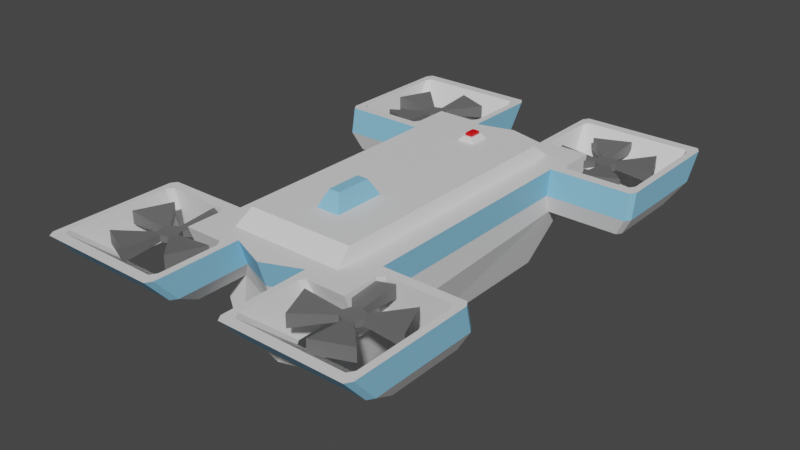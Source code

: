# Source: Drone.blend  (saved by Blender 2.80.75; exported with 4.5.12 LTS)
import bpy
from mathutils import Matrix  # noqa: F401  (used for matrix-valued properties, if any)

bpy.ops.wm.read_factory_settings(use_empty=True)
scene = bpy.context.scene
scene.name = 'Scene'

# ---- collections
col_collection = bpy.data.collections.new('Collection'); scene.collection.children.link(col_collection)

# ---- materials (node trees are filled in below, after node groups)
mat_dronebody = bpy.data.materials.new('DroneBody')
mat_dronebody.use_transparent_shadow = False
mat_droneaccent = bpy.data.materials.new('DroneAccent')
mat_droneaccent.use_transparent_shadow = False
mat_dronefans = bpy.data.materials.new('DroneFans')
mat_dronefans.use_transparent_shadow = False
mat_dronelight = bpy.data.materials.new('DroneLight')
mat_dronelight.use_transparent_shadow = False

# ---- material node trees
mat_dronebody.use_nodes = True; mat_dronebody.node_tree.nodes.clear()
_N = mat_dronebody.node_tree.nodes; _L = mat_dronebody.node_tree.links
n0 = _N.new('ShaderNodeOutputMaterial'); n0.name = 'Material Output'; n0.location = (300, 300)
n1 = _N.new('ShaderNodeBsdfPrincipled'); n1.name = 'Principled BSDF'; n1.location = (10, 300)
n1.distribution = 'GGX'
n1.subsurface_method = 'BURLEY'
n1.inputs[3].default_value = 1.45
n1.inputs[27].default_value = (0.0, 0.0, 0.0, 1.0)
n1.inputs[28].default_value = 1.0
_L.new(n1.outputs[0], n0.inputs[0])
n0.is_active_output = True
mat_droneaccent.use_nodes = True; mat_droneaccent.node_tree.nodes.clear()
_N = mat_droneaccent.node_tree.nodes; _L = mat_droneaccent.node_tree.links
n0 = _N.new('ShaderNodeOutputMaterial'); n0.name = 'Material Output'; n0.location = (300, 300)
n1 = _N.new('ShaderNodeBsdfPrincipled'); n1.name = 'Principled BSDF'; n1.location = (10, 300)
n1.distribution = 'GGX'
n1.subsurface_method = 'BURLEY'
n1.inputs[0].default_value = (0.2444, 0.5649, 0.8, 1.0)
n1.inputs[3].default_value = 1.45
n1.inputs[27].default_value = (0.0, 0.0, 0.0, 1.0)
n1.inputs[28].default_value = 1.0
_L.new(n1.outputs[0], n0.inputs[0])
n0.is_active_output = True
mat_dronefans.use_nodes = True; mat_dronefans.node_tree.nodes.clear()
_N = mat_dronefans.node_tree.nodes; _L = mat_dronefans.node_tree.links
n0 = _N.new('ShaderNodeOutputMaterial'); n0.name = 'Material Output'; n0.location = (300, 300)
n1 = _N.new('ShaderNodeBsdfPrincipled'); n1.name = 'Principled BSDF'; n1.location = (10, 300)
n1.distribution = 'GGX'
n1.subsurface_method = 'BURLEY'
n1.inputs[0].default_value = (0.1523, 0.1523, 0.1523, 1.0)
n1.inputs[3].default_value = 1.45
n1.inputs[27].default_value = (0.0, 0.0, 0.0, 1.0)
n1.inputs[28].default_value = 1.0
_L.new(n1.outputs[0], n0.inputs[0])
n0.is_active_output = True
mat_dronelight.use_nodes = True; mat_dronelight.node_tree.nodes.clear()
_N = mat_dronelight.node_tree.nodes; _L = mat_dronelight.node_tree.links
n0 = _N.new('ShaderNodeOutputMaterial'); n0.name = 'Material Output'; n0.location = (300, 300)
n1 = _N.new('ShaderNodeBsdfPrincipled'); n1.name = 'Principled BSDF'; n1.location = (10, 300)
n1.distribution = 'GGX'
n1.subsurface_method = 'BURLEY'
n1.inputs[0].default_value = (0.8, 0.0, 0.002257, 1.0)
n1.inputs[3].default_value = 1.45
n1.inputs[27].default_value = (0.0, 0.0, 0.0, 1.0)
n1.inputs[28].default_value = 1.0
_L.new(n1.outputs[0], n0.inputs[0])
n0.is_active_output = True

# ---- world
world_world = bpy.data.worlds.new('World'); scene.world = world_world
world_world.use_nodes = True; world_world.node_tree.nodes.clear()
_N = world_world.node_tree.nodes; _L = world_world.node_tree.links
n0 = _N.new('ShaderNodeOutputWorld'); n0.name = 'World Output'; n0.location = (300, 300)
n1 = _N.new('ShaderNodeBackground'); n1.name = 'Background'; n1.location = (10, 300)
n1.inputs[0].default_value = (0.05088, 0.05088, 0.05088, 1.0)
_L.new(n1.outputs[0], n0.inputs[0])
n0.is_active_output = True
world_world.color = (0.05088, 0.05088, 0.05088)
world_world.use_sun_shadow = False
world_world.sun_shadow_jitter_overblur = 0.0

# ---- meshes
me_cube_001 = bpy.data.meshes.new('Cube.001')
me_cube_001.from_pydata([(-0.3176, 0.5264, -0.25), (-0.2841, 0.6769, 0.25), (-0.3176, -0.75, -0.25), (-0.2841, -0.7546, 0.25), (2.691e-07, -0.8259, -0.25), (2.944e-07, -0.9036, 0.25), (-1.96e-07, 0.6015, -0.25), (-2.689e-07, 0.8251, 0.25), (-0.4301, -0.8016, 0.03601), (-0.4301, 0.7379, 0.03601), (-2.481e-07, 0.7615, 0.0), (2.691e-07, -0.8259, 0.0), (-0.4301, -0.8793, 0.25), (2.459e-07, -0.7546, 0.25), (-0.4301, 0.8016, 0.25), (2.181e-07, -0.6695, 0.3138), (-2.206e-07, 0.6769, 0.25), (-1.928e-07, 0.5917, 0.3138), (-0.2672, -0.6695, 0.3138), (-0.2672, 0.5917, 0.3138), (-0.3176, 0.4908, -0.25), (-1.608e-07, 0.4935, 0.25), (-1.599e-07, 0.4908, -0.25), (-0.2841, 0.4935, 0.25), (-1.785e-07, 0.5479, 0.25), (-1.402e-07, 0.4302, 0.3138), (-0.2672, 0.4302, 0.3138), (-0.3176, -0.7115, -0.25), (1.851e-07, -0.5681, 0.25), (2.318e-07, -0.7115, -0.25), (-0.2841, -0.5681, 0.25), (2.027e-07, -0.6221, 0.25), (1.646e-07, -0.5051, 0.3138), (-0.2672, -0.5051, 0.3138), (-0.2794, 0.5519, -0.25), (-0.2794, -0.75, -0.25), (-0.1327, -0.7546, 0.25), (-0.1327, 0.6769, 0.25), (-0.05992, -0.6695, 0.3138), (-0.05992, 0.5917, 0.3138), (-0.04253, 0.4302, 0.3138), (-0.2794, 0.4908, -0.25), (-0.2794, -0.7115, -0.25), (-0.05992, -0.5051, 0.3138), (-0.1848, -0.8277, 0.25), (-0.3957, -0.8277, 0.25), (-0.3957, 0.5479, 0.25), (-0.3957, 0.75, 0.25), (-0.2435, -0.75, 0.03601), (-0.3957, 0.5504, 0.03601), (-0.3957, 0.6864, 0.03601), (-0.3957, -0.75, 0.03601), (-0.3957, -0.6221, 0.25), (-0.3957, -0.61, 0.03601), (-0.1848, 0.7755, 0.25), (-0.2435, 0.7119, 0.03601), (-0.3957, -0.2972, 0.25), (8.902e-08, -0.2732, 0.25), (-0.3957, -0.267, 0.0), (-0.2841, -0.2732, 0.25), (9.682e-08, -0.2972, 0.25), (7.994e-08, -0.2453, 0.3138), (-0.2672, -0.2453, 0.3138), (-0.3176, -0.3207, -0.25), (-0.2794, -0.3207, -0.25), (-0.05992, -0.2453, 0.3138), (1.504e-07, -0.4617, 0.391), (-0.02784, -0.4617, 0.391), (9.41e-08, -0.2888, 0.391), (-0.02784, -0.2888, 0.391), (1.045e-07, -0.3207, 0.131), (-1.599e-07, 0.4908, 0.131), (-0.2794, 0.4908, 0.131), (-0.2794, -0.7115, 0.131), (2.318e-07, -0.7115, 0.131), (-0.2794, -0.3207, 0.131), (-0.4301, 0.6284, 0.25), (-0.4494, 0.5995, 0.25), (-0.4165, 0.579, 0.25), (-0.4494, 0.5932, 0.03601), (-0.4301, 0.6171, 0.03601), (-0.4165, 0.5762, 0.03601), (-0.4494, -0.6737, 0.25), (-0.4301, -0.7026, 0.25), (-0.4165, -0.6533, 0.25), (-0.4301, -0.6768, 0.03601), (-0.4494, -0.6528, 0.03601), (-0.4165, -0.6358, 0.03601), (-0.2385, -0.8793, 0.25), (-0.2192, -0.9083, 0.25), (-0.2056, -0.8589, 0.25), (-0.2192, 0.8305, 0.25), (-0.2385, 0.8016, 0.25), (-0.2056, 0.7811, 0.25), (-0.2879, 0.7379, 0.03601), (-0.2719, 0.7669, 0.03601), (-0.2607, 0.7175, 0.03601), (-0.2719, -0.8306, 0.03601), (-0.2879, -0.8016, 0.03601), (-0.2607, -0.7811, 0.03601), (-0.2192, -1.204, 0.25), (-0.2385, -1.235, 0.25), (-0.2056, -1.255, 0.25), (-0.762, -1.235, 0.25), (-0.7812, -1.204, 0.25), (-0.7948, -1.255, 0.25), (-0.762, 0.5995, 0.25), (-0.7812, 0.6284, 0.25), (-0.7948, 0.579, 0.25), (-0.7812, 1.114, 0.25), (-0.762, 1.143, 0.25), (-0.7948, 1.164, 0.25), (-0.7378, -0.9635, 0.03601), (-0.7219, -0.9884, 0.03601), (-0.7491, -1.005, 0.03601), (-0.7219, 0.9358, 0.03601), (-0.7378, 0.9112, 0.03601), (-0.7491, 0.9527, 0.03601), (-0.7378, 0.6171, 0.03601), (-0.7219, 0.5932, 0.03601), (-0.7491, 0.5762, 0.03601), (-0.2879, -0.9884, 0.03601), (-0.2719, -0.9635, 0.03601), (-0.2607, -1.005, 0.03601), (-0.7812, -0.7026, 0.25), (-0.762, -0.6737, 0.25), (-0.7948, -0.6533, 0.25), (-0.7219, -0.6528, 0.03601), (-0.7378, -0.6768, 0.03601), (-0.7491, -0.6358, 0.03601), (-0.2385, 1.143, 0.25), (-0.2192, 1.114, 0.25), (-0.2056, 1.164, 0.25), (-0.2719, 0.9112, 0.03601), (-0.2879, 0.9358, 0.03601), (-0.2607, 0.9527, 0.03601), (-0.2435, -1.006, 0.03601), (-0.2594, -1.031, 0.03601), (-0.2547, -1.014, 0.03601), (-0.2041, -1.286, 0.25), (-0.1848, -1.256, 0.25), (-0.1984, -1.266, 0.25), (-0.8156, -1.256, 0.25), (-0.7964, -1.286, 0.25), (-0.802, -1.266, 0.25), (-0.8156, 0.5768, 0.25), (-0.7964, 0.5479, 0.25), (-0.802, 0.5683, 0.25), (-0.7964, 1.195, 0.25), (-0.8156, 1.165, 0.25), (-0.802, 1.175, 0.25), (-0.7503, 0.5504, 0.03601), (-0.7663, 0.5744, 0.03601), (-0.755, 0.5673, 0.03601), (-0.7663, 0.954, 0.03601), (-0.7503, 0.9786, 0.03601), (-0.755, 0.9616, 0.03601), (-0.7503, -1.031, 0.03601), (-0.7663, -1.006, 0.03601), (-0.755, -1.014, 0.03601), (-0.7964, -0.6221, 0.25), (-0.8156, -0.6511, 0.25), (-0.802, -0.6425, 0.25), (-0.7663, -0.634, 0.03601), (-0.7503, -0.61, 0.03601), (-0.755, -0.6269, 0.03601), (-0.1848, 1.165, 0.25), (-0.2041, 1.195, 0.25), (-0.1984, 1.175, 0.25), (-0.2594, 0.9786, 0.03601), (-0.2435, 0.954, 0.03601), (-0.2547, 0.9616, 0.03601), (-2.585e-07, 0.7933, 0.125), (2.818e-07, -0.8648, 0.125), (-0.3957, 0.5251, 0.125), (-0.3957, -0.5925, 0.125), (-0.1848, 0.7437, 0.125), (-0.1848, -0.7889, 0.125), (-0.3957, -0.2821, 0.125), (-0.8156, -1.148, 0.125), (-0.7964, -1.178, 0.125), (-0.7964, 1.107, 0.125), (-0.8156, 1.077, 0.125), (-0.8156, 0.5541, 0.125), (-0.7964, 0.5251, 0.125), (-0.7964, -0.5925, 0.125), (-0.8156, -0.6214, 0.125), (-0.1848, 1.077, 0.125), (-0.2041, 1.107, 0.125), (-0.2041, -1.178, 0.125), (-0.1848, -1.148, 0.125), (-0.3957, 0.674, 0.25), (-1.981e-07, 0.6079, 0.25), (-0.2841, 0.6079, 0.25), (-2.196e-07, 0.674, 0.25), (-1.73e-07, 0.531, 0.3138), (-0.2672, 0.531, 0.3138), (-0.04253, 0.531, 0.3138), (-1.442e-07, 0.4425, 0.3383), (-0.0243, 0.4425, 0.3383), (-1.69e-07, 0.5187, 0.3383), (-0.0243, 0.5187, 0.3383), (-1.472e-07, 0.4518, 0.3383), (-0.01791, 0.4518, 0.3383), (-1.66e-07, 0.5094, 0.3383), (-0.01791, 0.5094, 0.3383), (-1.472e-07, 0.4518, 0.3511), (-0.01791, 0.4518, 0.3511), (-1.66e-07, 0.5094, 0.3511), (-0.01791, 0.5094, 0.3511), (-1.499e-07, 0.46, 0.3552), (-0.01287, 0.46, 0.3552), (-1.633e-07, 0.5012, 0.3552), (-0.01287, 0.5012, 0.3552)], [], [(110, 115, 134, 130), (41, 20, 0, 34), (37, 1, 19, 39), (176, 54, 7, 172), (34, 55, 10, 6), (20, 49, 50, 0), (35, 48, 51, 2), (36, 3, 45, 44), (193, 1, 47, 191), (37, 16, 7, 54), (28, 13, 5, 31), (197, 195, 17, 39), (192, 16, 17, 195), (36, 13, 15, 38), (30, 3, 18, 33), (193, 23, 26, 196), (57, 21, 25, 61), (65, 61, 25, 40), (192, 21, 24, 194), (59, 23, 46, 56), (63, 58, 49, 20), (64, 63, 20, 41), (178, 56, 46, 174), (81, 80, 9, 50, 49), (35, 2, 27, 42), (2, 51, 53, 27), (3, 30, 52, 45), (38, 15, 32, 43), (13, 28, 32, 15), (59, 30, 33, 62), (57, 28, 31, 60), (18, 38, 43, 33), (4, 35, 42, 29), (41, 22, 71, 72), (62, 65, 40, 26), (3, 36, 38, 18), (196, 197, 39, 19), (1, 37, 54, 47), (13, 36, 44, 5), (4, 11, 48, 35), (0, 50, 55, 34), (189, 139, 143, 180), (16, 37, 39, 17), (22, 41, 34, 6), (173, 5, 44, 177), (179, 142, 161, 186), (174, 46, 146, 184), (183, 145, 149, 182), (175, 53, 164, 185), (90, 89, 100, 102, 141, 140, 44), (8, 85, 87, 53, 51), (126, 125, 82, 84, 52, 160, 162), (176, 55, 170, 187), (181, 148, 167, 188), (105, 104, 124, 126, 162, 161, 142, 144), (102, 101, 103, 105, 144, 143, 139, 141), (12, 8, 98, 88), (92, 94, 9, 14), (77, 79, 119, 106), (99, 98, 8, 51, 48), (12, 88, 90, 44, 45), (120, 119, 79, 81, 49, 151, 153), (101, 121, 113, 103), (125, 127, 86, 82), (87, 86, 127, 129, 165, 164, 53), (131, 133, 95, 91), (96, 95, 133, 135, 171, 170, 55), (104, 112, 128, 124), (107, 118, 116, 109), (135, 134, 115, 117, 156, 155, 169, 171), (129, 128, 112, 114, 159, 158, 163, 165), (108, 107, 109, 111, 150, 149, 145, 147), (117, 116, 118, 120, 153, 152, 154, 156), (114, 113, 121, 123, 138, 137, 157, 159), (177, 44, 140, 190), (123, 122, 97, 99, 48, 136, 138), (9, 94, 96, 55, 50), (89, 97, 122, 100), (83, 85, 8, 12), (14, 76, 78, 46, 191, 47), (84, 83, 12, 45, 52), (111, 110, 130, 132, 168, 167, 148, 150), (132, 131, 91, 93, 54, 166, 168), (93, 92, 14, 47, 54), (78, 77, 106, 108, 147, 146, 46), (33, 43, 65, 62), (64, 41, 72, 75), (21, 57, 60, 24), (23, 59, 62, 26), (175, 52, 56, 178), (42, 27, 63, 64), (27, 53, 58, 63), (30, 59, 56, 52), (61, 65, 69, 68), (28, 57, 61, 32), (67, 66, 68, 69), (32, 61, 68, 66), (43, 32, 66, 67), (65, 43, 67, 69), (70, 75, 72, 71), (74, 73, 75, 70), (42, 64, 75, 73), (29, 42, 73, 74), (76, 77, 78), (79, 80, 81), (82, 83, 84), (85, 86, 87), (88, 89, 90), (91, 92, 93), (94, 95, 96), (97, 98, 99), (100, 101, 102), (103, 104, 105), (106, 107, 108), (109, 110, 111), (112, 113, 114), (115, 116, 117), (118, 119, 120), (121, 122, 123), (124, 125, 126), (127, 128, 129), (130, 131, 132), (133, 134, 135), (136, 137, 138), (139, 140, 141), (142, 143, 144), (145, 146, 147), (148, 149, 150), (151, 152, 153), (154, 155, 156), (157, 158, 159), (160, 161, 162), (163, 164, 165), (166, 167, 168), (169, 170, 171), (179, 158, 157, 180), (181, 155, 154, 182), (183, 152, 151, 184), (185, 164, 163, 186), (187, 170, 169, 188), (189, 137, 136, 190), (127, 125, 124, 128), (112, 104, 103, 113), (121, 101, 100, 122), (88, 98, 97, 89), (85, 83, 82, 86), (76, 80, 79, 77), (118, 107, 106, 119), (115, 110, 109, 116), (133, 131, 130, 134), (94, 92, 91, 95), (14, 9, 80, 76), (139, 189, 190, 140), (166, 187, 188, 167), (160, 185, 186, 161), (145, 183, 184, 146), (148, 181, 182, 149), (142, 179, 180, 143), (53, 175, 178, 58), (48, 177, 190, 136), (155, 181, 188, 169), (54, 176, 187, 166), (52, 175, 185, 160), (152, 183, 182, 154), (49, 174, 184, 151), (158, 179, 186, 163), (11, 173, 177, 48), (137, 189, 180, 157), (58, 178, 174, 49), (55, 176, 172, 10), (26, 40, 197, 196), (16, 192, 194, 7), (1, 193, 196, 19), (21, 192, 195, 25), (197, 40, 199, 201), (23, 193, 191, 46), (201, 199, 203, 205), (40, 25, 198, 199), (25, 195, 200, 198), (195, 197, 201, 200), (205, 203, 207, 209), (199, 198, 202, 203), (200, 201, 205, 204), (198, 200, 204, 202), (208, 209, 213, 212), (203, 202, 206, 207), (204, 205, 209, 208), (202, 204, 208, 206), (211, 210, 212, 213), (206, 208, 212, 210), (209, 207, 211, 213), (207, 206, 210, 211)])
me_cube_001.polygons.foreach_set('material_index', [0, 0, 0, 1, 0, 0, 0, 0, 0, 0, 0, 0, 0, 0, 0, 0, 0, 0, 0, 0, 0, 0, 1, 0, 0, 0, 0, 0, 0, 0, 0, 0, 0, 1, 0, 0, 0, 0, 0, 0, 0, 1, 0, 0, 1, 1, 1, 1, 0, 0, 0, 0, 0, 1, 0, 0, 0, 0, 0, 0, 0, 0, 0, 0, 0, 0, 0, 0, 0, 0, 0, 0, 0, 0, 1, 0, 0, 0, 0, 0, 0, 0, 0, 0, 0, 0, 1, 0, 0, 1, 0, 0, 0, 1, 0, 1, 0, 1, 1, 1, 1, 1, 1, 0, 0, 0, 0, 0, 0, 0, 0, 0, 0, 0, 0, 0, 0, 0, 0, 0, 0, 0, 0, 0, 0, 0, 0, 0, 0, 0, 0, 0, 0, 0, 0, 0, 0, 0, 0, 0, 0, 0, 0, 0, 0, 0, 0, 0, 0, 0, 0, 0, 1, 1, 1, 1, 1, 1, 0, 0, 0, 1, 1, 0, 0, 0, 0, 0, 0, 0, 0, 0, 0, 0, 0, 0, 0, 0, 0, 0, 3, 0, 0, 0, 3, 3, 3, 3, 3, 3, 3, 3])
_uv = me_cube_001.uv_layers.new(name='UVMap')
_uv.uv.foreach_set('vector', [0.6019, 0.6058, 0.733, 0.6192, 0.733, 0.7509, 0.6019, 0.7646, 0.5519, 0.02241, 0.5403, 0.02241, 0.5403, 0.0152, 0.5519, 0.01003, 0.7721, 0.9156, 0.7721, 0.8697, 0.8112, 0.8743, 0.8112, 0.9372, 0.6664, 0.3785, 0.6664, 0.3027, 0.723, 0.3027, 0.723, 0.3785, 0.637, 0.6058, 0.6485, 0.4325, 0.723, 0.4543, 0.7224, 0.6057, 0.2883, 3.618e-08, 0.2761, 0.1728, 0.2485, 0.1728, 0.281, 3.618e-08, 0.5163, 0.3027, 0.527, 0.4763, 0.4806, 0.4762, 0.5047, 0.3027, 0.2081, 0.1075, 0.1619, 0.1075, 0.1279, 0.09274, 0.1922, 0.09274, 0.1619, 0.3832, 0.1619, 0.3972, 0.1279, 0.412, 0.1279, 0.3966, 0.2081, 0.3972, 0.2485, 0.3972, 0.2485, 0.4272, 0.1922, 0.4171, 0.0, 0.0, 0.0, 0.0, 0.0, 0.0, 0.0, 0.0, 0.143, 0.5143, 0.13, 0.5143, 0.13, 0.502, 0.1483, 0.502, 0.6371, 0.01395, 0.6371, 0.0, 0.676, 0.01723, 0.676, 0.02952, 0.7721, 0.9156, 0.7721, 0.9559, 0.733, 0.9554, 0.733, 0.9372, 0.9026, 0.3507, 0.9026, 0.313, 0.9416, 0.3302, 0.9416, 0.3634, 0.9026, 0.5887, 0.9026, 0.5655, 0.9416, 0.5527, 0.9416, 0.5731, 0.6371, 0.1922, 0.6371, 0.0371, 0.676, 0.04991, 0.676, 0.1866, 0.1483, 0.6714, 0.13, 0.6714, 0.13, 0.5347, 0.143, 0.5347, 0.0, 0.0, 0.0, 0.0, 0.0, 0.0, 0.0, 0.0, 0.1619, 0.2049, 0.1619, 0.3601, 0.1279, 0.3711, 0.1279, 0.2001, 0.4531, 1.809e-08, 0.4422, 0.151, 0.2761, 0.1728, 0.2883, 3.618e-08, 0.5519, 0.1866, 0.5403, 0.1866, 0.5403, 0.02241, 0.5519, 0.02241, 0.4452, 0.2268, 0.4483, 0.3027, 0.2766, 0.3027, 0.2813, 0.2268, 0.8133, 0.4088, 0.8216, 0.4047, 0.8461, 0.4047, 0.8357, 0.4151, 0.8081, 0.4151, 0.5519, 0.2735, 0.5403, 0.2735, 0.5403, 0.2657, 0.5519, 0.2657, 0.5403, 0.0, 0.5403, 0.1728, 0.5118, 0.1728, 0.5325, 1.809e-08, 0.1619, 0.1075, 0.1619, 0.1453, 0.1279, 0.1343, 0.1279, 0.09274, 0.1483, 0.7572, 0.13, 0.7572, 0.13, 0.7239, 0.1483, 0.7239, 0.6371, 0.2896, 0.6371, 0.2519, 0.676, 0.2392, 0.676, 0.2724, 0.9026, 0.4104, 0.9026, 0.3507, 0.9416, 0.3634, 0.9416, 0.416, 0.0, 0.0, 0.0, 0.0, 0.0, 0.0, 0.0, 0.0, 0.2114, 0.7572, 0.1483, 0.7572, 0.1483, 0.7239, 0.2114, 0.7239, 0.6371, 0.2888, 0.5519, 0.2735, 0.5519, 0.2657, 0.6371, 0.2657, 0.8081, 0.2313, 0.723, 0.2312, 0.723, 0.0, 0.8081, 4.102e-05, 0.2114, 0.6714, 0.1483, 0.6714, 0.143, 0.5347, 0.2114, 0.5347, 0.7721, 0.8697, 0.7721, 0.9156, 0.733, 0.9372, 0.733, 0.8743, 0.2114, 0.5143, 0.143, 0.5143, 0.1483, 0.502, 0.2114, 0.502, 0.1619, 0.3972, 0.2081, 0.3972, 0.1922, 0.4171, 0.1279, 0.412, 0.2485, 0.1075, 0.2081, 0.1075, 0.1922, 0.09274, 0.2485, 0.07738, 0.6019, 0.3027, 0.6017, 0.4544, 0.527, 0.4763, 0.5163, 0.3027, 0.6252, 0.6058, 0.6019, 0.4326, 0.6485, 0.4325, 0.637, 0.6058, 0.3243, 0.7316, 0.2485, 0.7323, 0.2485, 0.5527, 0.3243, 0.5519, 0.7721, 0.9559, 0.7721, 0.9156, 0.8112, 0.9372, 0.8112, 0.9554, 0.6371, 0.02241, 0.5519, 0.02241, 0.5519, 0.01003, 0.6371, 0.0, 0.6018, 0.5301, 0.6019, 0.6059, 0.5451, 0.606, 0.545, 0.5303, 0.8093, 0.7124, 0.7331, 0.7342, 0.7331, 0.6118, 0.8093, 0.6058, 0.2485, 0.8084, 0.2486, 0.7324, 0.3706, 0.7324, 0.3705, 0.8084, 0.733, 0.8161, 0.7376, 0.7403, 0.8571, 0.7403, 0.8392, 0.8161, 0.1282, 0.7642, 0.1281, 0.8182, 0.02008, 0.8182, 0.00619, 0.7642, 0.1859, 0.08643, 0.1817, 0.07643, 0.1817, 0.01651, 0.1859, 0.006302, 0.188, 0.00413, 0.1922, 0.006077, 0.1922, 0.09274, 0.847, 0.05665, 0.8217, 0.05665, 0.8133, 0.05252, 0.8081, 0.04622, 0.8365, 0.04622, 0.006326, 0.128, 0.01634, 0.1239, 0.1116, 0.1239, 0.1216, 0.128, 0.1279, 0.1343, 0.005864, 0.1343, 0.004146, 0.1302, 0.9774, 0.08437, 0.9785, 0.1391, 0.9295, 0.1343, 0.91, 0.07773, 0.05395, 0.508, 0.1299, 0.5086, 0.13, 0.6882, 0.05401, 0.6877, 0.006326, 0.006302, 0.01047, 0.01651, 0.01047, 0.1181, 0.006326, 0.128, 0.004146, 0.1302, 3.632e-08, 0.1285, 0.0, 0.006077, 0.004146, 0.00413, 0.1859, 0.006302, 0.1759, 0.01043, 0.01634, 0.01043, 0.006326, 0.006302, 0.004146, 0.00413, 0.005864, 3.618e-08, 0.1863, 0.0, 0.188, 0.00413, 1.0, 0.3132, 1.0, 0.4428, 0.9567, 0.4427, 0.9416, 0.313, 0.3176, 0.9922, 0.3327, 0.8624, 0.376, 0.8623, 0.376, 0.992, 0.09522, 0.8182, 0.09521, 0.9481, 0.01222, 0.9481, 0.0, 0.8183, 0.8429, 0.005223, 0.847, 0.01349, 0.847, 0.05665, 0.8365, 0.04622, 0.8365, 9.045e-09, 0.1175, 0.0823, 0.1759, 0.0823, 0.1859, 0.08643, 0.1922, 0.09274, 0.1279, 0.09274, 0.8133, 0.3079, 0.8167, 0.3162, 0.8167, 0.3989, 0.8133, 0.4088, 0.8081, 0.4151, 0.8081, 0.3075, 0.8115, 0.3061, 0.471, 0.606, 0.6019, 0.6196, 0.6019, 0.7512, 0.471, 0.7648, 0.9643, 0.6059, 0.9522, 0.7357, 0.8692, 0.7356, 0.8691, 0.6058, 0.8133, 0.05252, 0.8168, 0.06249, 0.8168, 0.1452, 0.8133, 0.1535, 0.8115, 0.1553, 0.8081, 0.1538, 0.8081, 0.04622, 0.2545, 0.9996, 0.2826, 0.8659, 0.3118, 0.863, 0.3118, 0.9939, 0.842, 0.4561, 0.852, 0.4527, 0.8814, 0.4527, 0.8898, 0.4561, 0.8916, 0.4579, 0.89, 0.4613, 0.8409, 0.4613, 0.1361, 0.8903, 0.1808, 0.7592, 0.239, 0.7573, 0.238, 0.887, 0.7065, 0.7658, 0.7076, 0.8954, 0.6478, 0.8948, 0.6079, 0.7648, 0.8898, 0.4561, 0.8863, 0.4479, 0.8863, 0.3162, 0.8898, 0.3079, 0.8916, 0.3061, 0.895, 0.3075, 0.895, 0.4565, 0.8916, 0.4579, 0.8133, 0.1535, 0.8217, 0.15, 0.8799, 0.15, 0.8884, 0.1535, 0.8902, 0.1553, 0.8886, 0.1587, 0.813, 0.1587, 0.8115, 0.1553, 0.006326, 0.3774, 0.01047, 0.3874, 0.01047, 0.4856, 0.006326, 0.4957, 0.004146, 0.4979, 7.265e-08, 0.496, 3.632e-08, 0.3769, 0.004146, 0.3752, 0.8898, 0.3079, 0.8814, 0.3113, 0.8216, 0.3113, 0.8133, 0.3079, 0.8115, 0.3061, 0.8129, 0.3027, 0.89, 0.3027, 0.8916, 0.3061, 0.8884, 0.1535, 0.885, 0.1452, 0.885, 0.01349, 0.8884, 0.005223, 0.8902, 0.003423, 0.8936, 0.004841, 0.8936, 0.1538, 0.8902, 0.1553, 0.4692, 0.8441, 0.4705, 0.9203, 0.3842, 0.9307, 0.3967, 0.8528, 0.8884, 0.005223, 0.8799, 0.008647, 0.8529, 0.008647, 0.8429, 0.005223, 0.8365, 9.045e-09, 0.8886, 0.0, 0.8902, 0.003423, 0.8461, 0.4047, 0.8461, 0.4479, 0.842, 0.4561, 0.8409, 0.4613, 0.8357, 0.4151, 0.9684, 0.1664, 0.9684, 0.2977, 0.9416, 0.2945, 0.9087, 0.1592, 0.2473, 0.5035, 0.2473, 0.6334, 0.222, 0.6324, 0.2114, 0.502, 0.1175, 0.4224, 0.1175, 0.3874, 0.1216, 0.3774, 0.1279, 0.3711, 0.1279, 0.3966, 0.1279, 0.412, 0.1216, 0.128, 0.1175, 0.1181, 0.1175, 0.0823, 0.1279, 0.09274, 0.1279, 0.1343, 0.006326, 0.4957, 0.01634, 0.4916, 0.1759, 0.4916, 0.1859, 0.4957, 0.188, 0.4979, 0.1863, 0.502, 0.005864, 0.502, 0.004146, 0.4979, 0.1859, 0.4957, 0.1817, 0.4856, 0.1817, 0.4283, 0.1859, 0.4183, 0.1922, 0.4171, 0.1922, 0.496, 0.188, 0.4979, 0.1859, 0.4183, 0.1759, 0.4224, 0.1175, 0.4224, 0.1279, 0.412, 0.1922, 0.4171, 0.1216, 0.3774, 0.1116, 0.3815, 0.01634, 0.3815, 0.006326, 0.3774, 0.004146, 0.3752, 0.005864, 0.3711, 0.1279, 0.3711, 0.2114, 0.7239, 0.1483, 0.7239, 0.1483, 0.6714, 0.2114, 0.6714, 0.4806, 0.3817, 0.4806, 0.5459, 0.2485, 0.5459, 0.2485, 0.3817, 0.0, 0.0, 0.0, 0.0, 0.0, 0.0, 0.0, 0.0, 0.9026, 0.5655, 0.9026, 0.4104, 0.9416, 0.416, 0.9416, 0.5527, 0.5083, 0.2268, 0.5143, 0.3027, 0.4483, 0.3027, 0.4452, 0.2268, 0.5519, 0.2657, 0.5403, 0.2657, 0.5403, 0.1866, 0.5519, 0.1866, 0.5325, 1.809e-08, 0.5118, 0.1728, 0.4422, 0.151, 0.4531, 1.809e-08, 0.1619, 0.1453, 0.1619, 0.2049, 0.1279, 0.2001, 0.1279, 0.1343, 0.7307, 0.8586, 0.7124, 0.8586, 0.7219, 0.8116, 0.7304, 0.8116, 0.6371, 0.2519, 0.6371, 0.1922, 0.676, 0.1866, 0.676, 0.2392, 0.4717, 0.6013, 0.4632, 0.6013, 0.4632, 0.5663, 0.4717, 0.5663, 0.676, 0.2392, 0.676, 0.1866, 0.723, 0.1954, 0.723, 0.2304, 0.7307, 0.8116, 0.7124, 0.8116, 0.7127, 0.7646, 0.7212, 0.7646, 0.723, 0.5865, 0.723, 0.5339, 0.7703, 0.5427, 0.7703, 0.5777, 0.3781, 0.625, 0.4632, 0.625, 0.4632, 0.7892, 0.3781, 0.7892, 0.3781, 0.5459, 0.4632, 0.5459, 0.4632, 0.625, 0.3781, 0.625, 0.4806, 0.3027, 0.4806, 0.3817, 0.2485, 0.3817, 0.2485, 0.3027, 0.8081, 0.5339, 0.723, 0.5339, 0.723, 0.3027, 0.8081, 0.3027, 0.1175, 0.3874, 0.1116, 0.3815, 0.1216, 0.3774, 0.8167, 0.3989, 0.8216, 0.4047, 0.8133, 0.4088, 0.1116, 0.1239, 0.1175, 0.1181, 0.1216, 0.128, 0.8217, 0.05665, 0.8168, 0.06249, 0.8133, 0.05252, 0.1759, 0.0823, 0.1817, 0.07643, 0.1859, 0.08643, 0.1817, 0.4283, 0.1759, 0.4224, 0.1859, 0.4183, 0.8461, 0.4479, 0.852, 0.4527, 0.842, 0.4561, 0.8529, 0.008647, 0.847, 0.01349, 0.8429, 0.005223, 0.1817, 0.01651, 0.1759, 0.01043, 0.1859, 0.006302, 0.01634, 0.01043, 0.01047, 0.01651, 0.006326, 0.006302, 0.01634, 0.3815, 0.01047, 0.3874, 0.006326, 0.3774, 0.01047, 0.4856, 0.01634, 0.4916, 0.006326, 0.4957, 0.8799, 0.15, 0.885, 0.1452, 0.8884, 0.1535, 0.8863, 0.3162, 0.8814, 0.3113, 0.8898, 0.3079, 0.8216, 0.3113, 0.8167, 0.3162, 0.8133, 0.3079, 0.885, 0.01349, 0.8799, 0.008647, 0.8884, 0.005223, 0.01047, 0.1181, 0.01634, 0.1239, 0.006326, 0.128, 0.8168, 0.1452, 0.8217, 0.15, 0.8133, 0.1535, 0.1759, 0.4916, 0.1817, 0.4856, 0.1859, 0.4957, 0.8814, 0.4527, 0.8863, 0.4479, 0.8898, 0.4561, 0.8886, 0.0, 0.8936, 0.004841, 0.8902, 0.003423, 0.1863, 0.0, 0.1922, 0.006077, 0.188, 0.00413, 0.0, 0.006077, 0.005864, 3.618e-08, 0.004146, 0.00413, 3.632e-08, 0.3769, 0.005864, 0.3711, 0.004146, 0.3752, 0.005864, 0.502, 7.265e-08, 0.496, 0.004146, 0.4979, 0.8081, 0.3075, 0.8129, 0.3027, 0.8115, 0.3061, 0.89, 0.3027, 0.895, 0.3075, 0.8916, 0.3061, 0.8936, 0.1538, 0.8886, 0.1587, 0.8902, 0.1553, 0.005864, 0.1343, 3.632e-08, 0.1285, 0.004146, 0.1302, 0.813, 0.1587, 0.8081, 0.1538, 0.8115, 0.1553, 0.1922, 0.496, 0.1863, 0.502, 0.188, 0.4979, 0.895, 0.4565, 0.89, 0.4613, 0.8916, 0.4579, 0.3242, 0.5459, 0.378, 0.56, 0.3781, 0.565, 0.3243, 0.5519, 0.05395, 0.508, 0.0, 0.5212, 4.98e-05, 0.5162, 0.05401, 0.502, 0.3766, 0.8083, 0.3617, 0.8622, 0.3567, 0.8623, 0.3705, 0.8084, 0.00619, 0.7642, 0.02008, 0.8182, 0.01508, 0.8181, 0.0001549, 0.7642, 0.91, 0.07773, 0.9295, 0.1343, 0.9245, 0.1339, 0.904, 0.07725, 0.3907, 0.8534, 0.4138, 0.7959, 0.4189, 0.7954, 0.3967, 0.8528, 0.2439, 0.7572, 0.2439, 0.8869, 0.238, 0.887, 0.239, 0.7573, 0.1808, 0.7592, 0.1361, 0.8903, 0.13, 0.8906, 0.1757, 0.7594, 0.9366, 0.294, 0.9026, 0.1587, 0.9087, 0.1592, 0.9416, 0.2945, 0.9743, 0.1673, 0.9743, 0.2985, 0.9684, 0.2977, 0.9684, 0.1664, 0.8632, 0.7357, 0.863, 0.6059, 0.8691, 0.6058, 0.8692, 0.7356, 0.1013, 0.8183, 0.1012, 0.9481, 0.09521, 0.9481, 0.09522, 0.8182, 0.7076, 0.8954, 0.7065, 0.7658, 0.7124, 0.7657, 0.7124, 0.8954, 0.6428, 0.8947, 0.6019, 0.7646, 0.6079, 0.7648, 0.6478, 0.8948, 0.2826, 0.8659, 0.2545, 0.9996, 0.2485, 1.0, 0.2776, 0.8662, 0.3176, 0.8623, 0.3176, 0.9932, 0.3118, 0.9939, 0.3118, 0.863, 0.5656, 0.8953, 0.5762, 0.7653, 0.6007, 0.7648, 0.6007, 0.8947, 0.3781, 0.9313, 0.3907, 0.8534, 0.3967, 0.8528, 0.3842, 0.9307, 0.8996, 0.0004799, 0.91, 0.07773, 0.904, 0.07725, 0.8936, 0.0, 0.006035, 0.6883, 0.00619, 0.7642, 0.0001549, 0.7642, 0.0, 0.6882, 0.3767, 0.7323, 0.3766, 0.8083, 0.3705, 0.8084, 0.3706, 0.7324, 0.1299, 0.5086, 0.05395, 0.508, 0.05401, 0.502, 0.13, 0.5025, 0.7331, 0.7342, 0.8093, 0.7124, 0.8091, 0.7185, 0.733, 0.7403, 0.5118, 0.1728, 0.5083, 0.2268, 0.4452, 0.2268, 0.4422, 0.151, 0.4705, 0.7892, 0.4692, 0.8441, 0.3967, 0.8528, 0.4189, 0.7954, 0.0, 0.5212, 0.05395, 0.508, 0.05401, 0.6877, 4.976e-05, 0.6702, 0.9785, 0.008242, 0.9774, 0.08437, 0.91, 0.07773, 0.8996, 0.0004799, 0.128, 0.6883, 0.1282, 0.7642, 0.00619, 0.7642, 0.006035, 0.6883, 0.7371, 0.8697, 0.733, 0.8161, 0.8392, 0.8161, 0.8142, 0.8697, 0.2487, 0.8623, 0.2485, 0.8084, 0.3705, 0.8084, 0.3567, 0.8623, 0.863, 0.6837, 0.8093, 0.7124, 0.8093, 0.6058, 0.863, 0.6084, 0.6017, 0.4544, 0.6018, 0.5301, 0.545, 0.5303, 0.527, 0.4763, 0.3781, 0.7139, 0.3243, 0.7316, 0.3243, 0.5519, 0.3781, 0.565, 0.4422, 0.151, 0.4452, 0.2268, 0.2813, 0.2268, 0.2761, 0.1728, 0.6485, 0.4325, 0.6664, 0.3785, 0.723, 0.3785, 0.723, 0.4543, 0.2114, 0.5347, 0.143, 0.5347, 0.143, 0.5143, 0.2114, 0.5143, 0.0, 0.0, 0.0, 0.0, 0.0, 0.0, 0.0, 0.0, 0.9026, 0.6026, 0.9026, 0.5887, 0.9416, 0.5731, 0.9416, 0.5854, 0.6371, 0.0371, 0.6371, 0.01395, 0.676, 0.02952, 0.676, 0.04991, 0.4783, 0.5459, 0.4783, 0.5663, 0.4632, 0.5638, 0.4632, 0.5484, 0.1619, 0.3601, 0.1619, 0.3832, 0.1279, 0.3966, 0.1279, 0.3711, 0.4633, 0.6526, 0.4633, 0.6372, 0.4653, 0.639, 0.4653, 0.6507, 0.7359, 0.6014, 0.723, 0.6014, 0.723, 0.5865, 0.7304, 0.5865, 0.676, 0.04991, 0.676, 0.02952, 0.6909, 0.03201, 0.6909, 0.04742, 0.7359, 0.5865, 0.7489, 0.5865, 0.7434, 0.6014, 0.736, 0.6014, 0.5506, 0.2888, 0.5506, 0.3005, 0.5428, 0.3005, 0.5428, 0.2888, 0.4633, 0.6372, 0.4707, 0.6372, 0.4707, 0.639, 0.4653, 0.639, 0.4707, 0.6526, 0.4633, 0.6526, 0.4653, 0.6507, 0.4707, 0.6507, 0.6909, 0.04742, 0.6909, 0.03201, 0.6909, 0.03388, 0.6909, 0.04555, 0.5561, 0.2966, 0.5615, 0.2966, 0.56, 0.2991, 0.5561, 0.2991, 0.5561, 0.2991, 0.5506, 0.2991, 0.5506, 0.2913, 0.5561, 0.2913, 0.5561, 0.2888, 0.5615, 0.2888, 0.5615, 0.2966, 0.5561, 0.2966, 0.6909, 0.04555, 0.6909, 0.03388, 0.6986, 0.03388, 0.6986, 0.04555, 0.5654, 0.2971, 0.5615, 0.2971, 0.5615, 0.2888, 0.5654, 0.2888, 0.6986, 0.04555, 0.6986, 0.03388, 0.7011, 0.03555, 0.7011, 0.04388, 0.5428, 0.2888, 0.5428, 0.3005, 0.5403, 0.2988, 0.5403, 0.2905, 0.5561, 0.2913, 0.5506, 0.2913, 0.5507, 0.2888, 0.5546, 0.2888])
me_cube_001.materials.append(mat_dronebody)
me_cube_001.materials.append(mat_droneaccent)
me_cube_001.materials.append(mat_dronefans)
me_cube_001.materials.append(mat_dronelight)
me_cube_001.use_remesh_preserve_volume = False
me_cube_001.use_remesh_preserve_attributes = False
me_cube_001.use_mirror_vertex_groups = False
me_cube_001.update()
me_cube_000 = bpy.data.meshes.new('Cube.000')
me_cube_000.from_pydata([(-3.576e-07, -0.2414, 0.03191), (-3.576e-07, -0.2414, -0.03191), (0.1707, -0.1707, 0.03191), (0.1707, -0.1707, -0.03191), (0.2414, -1.192e-07, 0.03191), (0.2414, -1.192e-07, -0.03191), (0.1707, 0.1707, 0.03191), (0.1707, 0.1707, -0.03191), (-1.788e-07, 0.2414, 0.03191), (-1.788e-07, 0.2414, -0.03191), (-0.1707, 0.1707, 0.03191), (-0.1707, 0.1707, -0.03191), (-0.2414, 5.96e-08, 0.03191), (-0.2414, 5.96e-08, -0.03191), (-0.1707, -0.1707, 0.03191), (-0.1707, -0.1707, -0.03191), (-2.98e-07, -0.05209, 0.01471), (-2.98e-07, -0.05209, -0.01471), (0.03684, -0.03684, 0.01471), (0.03684, -0.03684, -0.01471), (0.05209, 0.0, 0.01471), (0.05209, 0.0, -0.01471), (0.03684, 0.03684, 0.01471), (0.03684, 0.03684, -0.01471), (-2.384e-07, 0.05209, 0.01471), (-2.384e-07, 0.05209, -0.01471), (-0.03684, 0.03684, 0.01471), (-0.03684, 0.03684, -0.01471), (-0.05209, 5.96e-08, 0.01471), (-0.05209, 5.96e-08, -0.01471), (-0.03684, -0.03684, 0.01471), (-0.03684, -0.03684, -0.01471), (-1.192e-07, 0.0, 0.01471), (-1.192e-07, 0.0, -0.01471), (-1.192e-07, 0.0, 0.01471), (-1.192e-07, 0.0, -0.01471), (-1.192e-07, 0.0, 0.01471), (-1.192e-07, 0.0, -0.01471), (-1.192e-07, 0.0, 0.01471), (-1.192e-07, 0.0, -0.01471), (-1.192e-07, 0.0, 0.01471), (-1.192e-07, 0.0, -0.01471), (-1.192e-07, 0.0, 0.01471), (-1.192e-07, 0.0, -0.01471), (-1.192e-07, 0.0, 0.01471), (-1.192e-07, 0.0, -0.01471), (-1.192e-07, 0.0, 0.01471), (-1.192e-07, 0.0, -0.01471)], [], [(0, 2, 3, 1), (4, 6, 7, 5), (8, 10, 11, 9), (12, 14, 15, 13), (4, 20, 22, 6), (0, 16, 18, 2), (7, 23, 21, 5), (3, 19, 17, 1), (12, 28, 30, 14), (15, 31, 29, 13), (8, 24, 26, 10), (11, 27, 25, 9), (23, 39, 37, 21), (31, 47, 45, 29), (22, 38, 40, 24), (30, 46, 32, 16), (25, 41, 39, 23), (16, 32, 34, 18), (17, 33, 47, 31), (24, 40, 42, 26), (19, 35, 33, 17), (27, 43, 41, 25), (18, 34, 36, 20), (26, 42, 44, 28), (21, 37, 35, 19), (29, 45, 43, 27), (20, 36, 38, 22), (28, 44, 46, 30), (3, 2, 18, 19), (18, 20, 21, 19), (5, 21, 20, 4), (7, 6, 22, 23), (22, 24, 25, 23), (9, 25, 24, 8), (11, 10, 26, 27), (13, 29, 28, 12), (26, 28, 29, 27), (15, 14, 30, 31), (30, 16, 17, 31), (1, 17, 16, 0)])
me_cube_000.polygons.foreach_set('material_index', [2, 2, 2, 2, 2, 2, 2, 2, 2, 2, 2, 2, 2, 2, 2, 2, 2, 2, 2, 2, 2, 2, 2, 2, 2, 2, 2, 2, 2, 2, 2, 2, 2, 2, 2, 2, 2, 2, 2, 2])
_uv = me_cube_000.uv_layers.new(name='UVMap')
_uv.uv.foreach_set('vector', [0.6408, 0.8954, 0.6408, 0.9468, 0.6797, 0.9469, 0.6797, 0.8955, 0.2114, 0.7508, 0.2461, 0.7513, 0.2461, 0.7125, 0.2114, 0.7121, 0.2467, 0.943, 0.2467, 0.8908, 0.2078, 0.8906, 0.2078, 0.9428, 0.2461, 0.6728, 0.2114, 0.6734, 0.2114, 0.7121, 0.2461, 0.7115, 0.5379, 0.7648, 0.5225, 0.8202, 0.5285, 0.8267, 0.5656, 0.7947, 0.471, 0.8225, 0.5081, 0.8326, 0.5141, 0.8227, 0.4987, 0.7763, 0.8571, 0.7702, 0.8942, 0.8021, 0.9002, 0.7957, 0.8848, 0.7403, 0.924, 0.7518, 0.9086, 0.7982, 0.9146, 0.8081, 0.9517, 0.7979, 0.4987, 0.9061, 0.5141, 0.8507, 0.5081, 0.8442, 0.471, 0.8762, 0.9517, 0.8517, 0.9146, 0.8197, 0.9086, 0.8262, 0.924, 0.8816, 0.5656, 0.8485, 0.5285, 0.8383, 0.5225, 0.8482, 0.5379, 0.8946, 0.8848, 0.8701, 0.9002, 0.8237, 0.8942, 0.8137, 0.8571, 0.8239, 0.8942, 0.8021, 0.9044, 0.8109, 0.9044, 0.8109, 0.9002, 0.7957, 0.9146, 0.8197, 0.9044, 0.8109, 0.9044, 0.8109, 0.9086, 0.8262, 0.5285, 0.8267, 0.5183, 0.8355, 0.5183, 0.8355, 0.5285, 0.8383, 0.5081, 0.8442, 0.5183, 0.8355, 0.5183, 0.8355, 0.5081, 0.8326, 0.8942, 0.8137, 0.9044, 0.8109, 0.9044, 0.8109, 0.8942, 0.8021, 0.5081, 0.8326, 0.5183, 0.8355, 0.5183, 0.8355, 0.5141, 0.8227, 0.9146, 0.8081, 0.9044, 0.8109, 0.9044, 0.8109, 0.9146, 0.8197, 0.5285, 0.8383, 0.5183, 0.8355, 0.5183, 0.8355, 0.5225, 0.8482, 0.9086, 0.7982, 0.9044, 0.8109, 0.9044, 0.8109, 0.9146, 0.8081, 0.9002, 0.8237, 0.9044, 0.8109, 0.9044, 0.8109, 0.8942, 0.8137, 0.5141, 0.8227, 0.5183, 0.8355, 0.5183, 0.8355, 0.5225, 0.8202, 0.5225, 0.8482, 0.5183, 0.8355, 0.5183, 0.8355, 0.5141, 0.8507, 0.9002, 0.7957, 0.9044, 0.8109, 0.9044, 0.8109, 0.9086, 0.7982, 0.9086, 0.8262, 0.9044, 0.8109, 0.9044, 0.8109, 0.9002, 0.8237, 0.5225, 0.8202, 0.5183, 0.8355, 0.5183, 0.8355, 0.5285, 0.8267, 0.5141, 0.8507, 0.5183, 0.8355, 0.5183, 0.8355, 0.5081, 0.8442, 0.9349, 0.9213, 0.9738, 0.9213, 0.9638, 0.8816, 0.9458, 0.8816, 0.4632, 0.6192, 0.4707, 0.6191, 0.4707, 0.6013, 0.4632, 0.6014, 0.7619, 0.2887, 0.7514, 0.2313, 0.7335, 0.2313, 0.723, 0.2887, 0.896, 0.9341, 0.9349, 0.9341, 0.924, 0.8926, 0.9061, 0.8926, 0.924, 0.8926, 0.9241, 0.8816, 0.9062, 0.8816, 0.9061, 0.8926, 0.9734, 0.9213, 0.9349, 0.9318, 0.9349, 0.9496, 0.9734, 0.9601, 0.5488, 0.9475, 0.5877, 0.9475, 0.5775, 0.9061, 0.5595, 0.9061, 0.896, 0.939, 0.8856, 0.8816, 0.8677, 0.8816, 0.8571, 0.939, 0.4717, 0.6021, 0.4792, 0.6023, 0.4792, 0.5844, 0.4717, 0.5843, 0.471, 0.9572, 0.5099, 0.9572, 0.4991, 0.9173, 0.4812, 0.9173, 0.4991, 0.9173, 0.4992, 0.9061, 0.4812, 0.9061, 0.4812, 0.9173, 0.9345, 0.9341, 0.896, 0.9445, 0.896, 0.9624, 0.9345, 0.9728])
me_cube_000.materials.append(mat_dronebody)
me_cube_000.materials.append(mat_droneaccent)
me_cube_000.materials.append(mat_dronefans)
me_cube_000.materials.append(mat_dronelight)
me_cube_000.use_remesh_preserve_volume = False
me_cube_000.use_remesh_preserve_attributes = False
me_cube_000.use_mirror_vertex_groups = False
me_cube_000.update()
me_cube_002 = bpy.data.meshes.new('Cube.002')
me_cube_002.from_pydata([(1.192e-07, -0.2414, 0.03191), (1.192e-07, -0.2414, -0.03191), (0.1707, -0.1707, 0.03191), (0.1707, -0.1707, -0.03191), (0.2414, 5.96e-08, 0.03191), (0.2414, 5.96e-08, -0.03191), (0.1707, 0.1707, 0.03191), (0.1707, 0.1707, -0.03191), (2.384e-07, 0.2414, 0.03191), (2.384e-07, 0.2414, -0.03191), (-0.1707, 0.1707, 0.03191), (-0.1707, 0.1707, -0.03191), (-0.2414, 2.384e-07, 0.03191), (-0.2414, 2.384e-07, -0.03191), (-0.1707, -0.1707, 0.03191), (-0.1707, -0.1707, -0.03191), (1.788e-07, -0.05209, 0.01471), (1.788e-07, -0.05209, -0.01471), (0.03684, -0.03684, 0.01471), (0.03684, -0.03684, -0.01471), (0.05209, 1.788e-07, 0.01471), (0.05209, 1.788e-07, -0.01471), (0.03684, 0.03684, 0.01471), (0.03684, 0.03684, -0.01471), (1.788e-07, 0.05209, 0.01471), (1.788e-07, 0.05209, -0.01471), (-0.03684, 0.03684, 0.01471), (-0.03684, 0.03684, -0.01471), (-0.05209, 2.384e-07, 0.01471), (-0.05209, 2.384e-07, -0.01471), (-0.03684, -0.03684, 0.01471), (-0.03684, -0.03684, -0.01471), (2.98e-07, 1.788e-07, 0.01471), (2.98e-07, 1.788e-07, -0.01471), (2.98e-07, 1.788e-07, 0.01471), (2.98e-07, 1.788e-07, -0.01471), (2.98e-07, 1.788e-07, 0.01471), (2.98e-07, 1.788e-07, -0.01471), (2.98e-07, 1.788e-07, 0.01471), (2.98e-07, 1.788e-07, -0.01471), (2.98e-07, 1.788e-07, 0.01471), (2.98e-07, 1.788e-07, -0.01471), (2.98e-07, 1.788e-07, 0.01471), (2.98e-07, 1.788e-07, -0.01471), (2.98e-07, 1.788e-07, 0.01471), (2.98e-07, 1.788e-07, -0.01471), (2.98e-07, 1.788e-07, 0.01471), (2.98e-07, 1.788e-07, -0.01471)], [], [(0, 2, 3, 1), (4, 6, 7, 5), (8, 10, 11, 9), (12, 14, 15, 13), (4, 20, 22, 6), (0, 16, 18, 2), (7, 23, 21, 5), (3, 19, 17, 1), (12, 28, 30, 14), (15, 31, 29, 13), (8, 24, 26, 10), (11, 27, 25, 9), (23, 39, 37, 21), (31, 47, 45, 29), (22, 38, 40, 24), (30, 46, 32, 16), (25, 41, 39, 23), (16, 32, 34, 18), (17, 33, 47, 31), (24, 40, 42, 26), (19, 35, 33, 17), (27, 43, 41, 25), (18, 34, 36, 20), (26, 42, 44, 28), (21, 37, 35, 19), (29, 45, 43, 27), (20, 36, 38, 22), (28, 44, 46, 30), (3, 2, 18, 19), (18, 20, 21, 19), (5, 21, 20, 4), (7, 6, 22, 23), (22, 24, 25, 23), (9, 25, 24, 8), (11, 10, 26, 27), (13, 29, 28, 12), (26, 28, 29, 27), (15, 14, 30, 31), (30, 16, 17, 31), (1, 17, 16, 0)])
me_cube_002.polygons.foreach_set('material_index', [2, 2, 2, 2, 2, 2, 2, 2, 2, 2, 2, 2, 2, 2, 2, 2, 2, 2, 2, 2, 2, 2, 2, 2, 2, 2, 2, 2, 2, 2, 2, 2, 2, 2, 2, 2, 2, 2, 2, 2])
_uv = me_cube_002.uv_layers.new(name='UVMap')
_uv.uv.foreach_set('vector', [0.6019, 0.8954, 0.6019, 0.9468, 0.6408, 0.9469, 0.6408, 0.8955, 0.7703, 0.5727, 0.805, 0.5731, 0.805, 0.5343, 0.7703, 0.5339, 0.1689, 0.8906, 0.1689, 0.9428, 0.2078, 0.943, 0.2078, 0.8908, 0.2114, 0.6728, 0.2461, 0.6721, 0.2461, 0.6334, 0.2114, 0.634, 0.8357, 0.4613, 0.8511, 0.5167, 0.8596, 0.5192, 0.8749, 0.4728, 0.8081, 0.545, 0.8451, 0.5348, 0.8451, 0.5232, 0.8081, 0.4912, 0.8358, 0.1702, 0.8511, 0.2165, 0.8596, 0.2141, 0.875, 0.1587, 0.9026, 0.1886, 0.8656, 0.2205, 0.8656, 0.2321, 0.9026, 0.2423, 0.8749, 0.6026, 0.8596, 0.5472, 0.8511, 0.5447, 0.8357, 0.5911, 0.875, 0.2884, 0.8596, 0.2421, 0.8511, 0.2446, 0.8358, 0.2999, 0.9026, 0.519, 0.8655, 0.5292, 0.8655, 0.5408, 0.9026, 0.5727, 0.8081, 0.2701, 0.8452, 0.2381, 0.8452, 0.2265, 0.8081, 0.2163, 0.8511, 0.2165, 0.8554, 0.2293, 0.8554, 0.2293, 0.8596, 0.2141, 0.8596, 0.2421, 0.8554, 0.2293, 0.8554, 0.2293, 0.8511, 0.2446, 0.8596, 0.5192, 0.8553, 0.532, 0.8553, 0.532, 0.8655, 0.5292, 0.8511, 0.5447, 0.8553, 0.532, 0.8553, 0.532, 0.8451, 0.5348, 0.8452, 0.2265, 0.8554, 0.2293, 0.8554, 0.2293, 0.8511, 0.2165, 0.8451, 0.5348, 0.8553, 0.532, 0.8553, 0.532, 0.8451, 0.5232, 0.8656, 0.2321, 0.8554, 0.2293, 0.8554, 0.2293, 0.8596, 0.2421, 0.8655, 0.5292, 0.8553, 0.532, 0.8553, 0.532, 0.8655, 0.5408, 0.8656, 0.2205, 0.8554, 0.2293, 0.8554, 0.2293, 0.8656, 0.2321, 0.8452, 0.2381, 0.8554, 0.2293, 0.8554, 0.2293, 0.8452, 0.2265, 0.8451, 0.5232, 0.8553, 0.532, 0.8553, 0.532, 0.8511, 0.5167, 0.8655, 0.5408, 0.8553, 0.532, 0.8553, 0.532, 0.8596, 0.5472, 0.8596, 0.2141, 0.8554, 0.2293, 0.8554, 0.2293, 0.8656, 0.2205, 0.8511, 0.2446, 0.8554, 0.2293, 0.8554, 0.2293, 0.8452, 0.2381, 0.8511, 0.5167, 0.8553, 0.532, 0.8553, 0.532, 0.8596, 0.5192, 0.8596, 0.5472, 0.8553, 0.532, 0.8553, 0.532, 0.8511, 0.5447, 0.8112, 0.9669, 0.8501, 0.9669, 0.84, 0.9271, 0.8221, 0.9271, 0.4632, 0.6372, 0.4707, 0.6371, 0.4707, 0.6192, 0.4632, 0.6193, 0.8008, 0.2887, 0.7903, 0.2313, 0.7724, 0.2313, 0.7619, 0.2887, 0.13, 0.9431, 0.1689, 0.9431, 0.158, 0.9017, 0.1401, 0.9017, 0.158, 0.9017, 0.1581, 0.8906, 0.1401, 0.8906, 0.1401, 0.9017, 0.3781, 0.9701, 0.4166, 0.9596, 0.4166, 0.9418, 0.3781, 0.9313, 0.5099, 0.9475, 0.5488, 0.9475, 0.5386, 0.9061, 0.5207, 0.9061, 0.8501, 0.9271, 0.8396, 0.8697, 0.8217, 0.8697, 0.8112, 0.9271, 0.4717, 0.5842, 0.4792, 0.5843, 0.4792, 0.5665, 0.4717, 0.5663, 0.6797, 0.9465, 0.7186, 0.9465, 0.7078, 0.9067, 0.6899, 0.9067, 0.7078, 0.9067, 0.7078, 0.8954, 0.6899, 0.8954, 0.6899, 0.9067, 0.455, 0.9313, 0.4166, 0.9418, 0.4166, 0.9596, 0.455, 0.9701])
me_cube_002.materials.append(mat_dronebody)
me_cube_002.materials.append(mat_droneaccent)
me_cube_002.materials.append(mat_dronefans)
me_cube_002.materials.append(mat_dronelight)
me_cube_002.use_remesh_preserve_volume = False
me_cube_002.use_remesh_preserve_attributes = False
me_cube_002.use_mirror_vertex_groups = False
me_cube_002.update()
me_cube_003 = bpy.data.meshes.new('Cube.003')
me_cube_003.from_pydata([(3.576e-07, -0.2414, 0.03191), (3.576e-07, -0.2414, -0.03191), (-0.1707, -0.1707, 0.03191), (-0.1707, -0.1707, -0.03191), (-0.2414, -1.192e-07, 0.03191), (-0.2414, -1.192e-07, -0.03191), (-0.1707, 0.1707, 0.03191), (-0.1707, 0.1707, -0.03191), (1.788e-07, 0.2414, 0.03191), (1.788e-07, 0.2414, -0.03191), (0.1707, 0.1707, 0.03191), (0.1707, 0.1707, -0.03191), (0.2414, 5.96e-08, 0.03191), (0.2414, 5.96e-08, -0.03191), (0.1707, -0.1707, 0.03191), (0.1707, -0.1707, -0.03191), (2.98e-07, -0.05209, 0.01471), (2.98e-07, -0.05209, -0.01471), (-0.03684, -0.03684, 0.01471), (-0.03684, -0.03684, -0.01471), (-0.05209, 0.0, 0.01471), (-0.05209, 0.0, -0.01471), (-0.03684, 0.03684, 0.01471), (-0.03684, 0.03684, -0.01471), (2.384e-07, 0.05209, 0.01471), (2.384e-07, 0.05209, -0.01471), (0.03684, 0.03684, 0.01471), (0.03684, 0.03684, -0.01471), (0.05209, 5.96e-08, 0.01471), (0.05209, 5.96e-08, -0.01471), (0.03684, -0.03684, 0.01471), (0.03684, -0.03684, -0.01471), (1.192e-07, 0.0, 0.01471), (1.192e-07, 0.0, -0.01471), (1.192e-07, 0.0, 0.01471), (1.192e-07, 0.0, -0.01471), (1.192e-07, 0.0, 0.01471), (1.192e-07, 0.0, -0.01471), (1.192e-07, 0.0, 0.01471), (1.192e-07, 0.0, -0.01471), (1.192e-07, 0.0, 0.01471), (1.192e-07, 0.0, -0.01471), (1.192e-07, 0.0, 0.01471), (1.192e-07, 0.0, -0.01471), (1.192e-07, 0.0, 0.01471), (1.192e-07, 0.0, -0.01471), (1.192e-07, 0.0, 0.01471), (1.192e-07, 0.0, -0.01471)], [], [(0, 1, 3, 2), (4, 5, 7, 6), (8, 9, 11, 10), (12, 13, 15, 14), (4, 6, 22, 20), (0, 2, 18, 16), (7, 5, 21, 23), (3, 1, 17, 19), (12, 14, 30, 28), (15, 13, 29, 31), (8, 10, 26, 24), (11, 9, 25, 27), (23, 21, 37, 39), (31, 29, 45, 47), (22, 24, 40, 38), (30, 16, 32, 46), (25, 23, 39, 41), (16, 18, 34, 32), (17, 31, 47, 33), (24, 26, 42, 40), (19, 17, 33, 35), (27, 25, 41, 43), (18, 20, 36, 34), (26, 28, 44, 42), (21, 19, 35, 37), (29, 27, 43, 45), (20, 22, 38, 36), (28, 30, 46, 44), (3, 19, 18, 2), (18, 19, 21, 20), (5, 4, 20, 21), (7, 23, 22, 6), (22, 23, 25, 24), (9, 8, 24, 25), (11, 27, 26, 10), (13, 12, 28, 29), (26, 27, 29, 28), (15, 31, 30, 14), (30, 31, 17, 16), (1, 0, 16, 17)])
me_cube_003.polygons.foreach_set('material_index', [2, 2, 2, 2, 2, 2, 2, 2, 2, 2, 2, 2, 2, 2, 2, 2, 2, 2, 2, 2, 2, 2, 2, 2, 2, 2, 2, 2, 2, 2, 2, 2, 2, 2, 2, 2, 2, 2, 2, 2])
_uv = me_cube_003.uv_layers.new(name='UVMap')
_uv.uv.foreach_set('vector', [0.6408, 0.8954, 0.6797, 0.8955, 0.6797, 0.9469, 0.6408, 0.9468, 0.2114, 0.7508, 0.2114, 0.7121, 0.2461, 0.7125, 0.2461, 0.7513, 0.2467, 0.943, 0.2078, 0.9428, 0.2078, 0.8906, 0.2467, 0.8908, 0.2461, 0.6728, 0.2461, 0.7115, 0.2114, 0.7121, 0.2114, 0.6734, 0.5379, 0.7648, 0.5656, 0.7947, 0.5285, 0.8267, 0.5225, 0.8202, 0.471, 0.8225, 0.4987, 0.7763, 0.5141, 0.8227, 0.5081, 0.8326, 0.8571, 0.7702, 0.8848, 0.7403, 0.9002, 0.7957, 0.8942, 0.8021, 0.924, 0.7518, 0.9517, 0.7979, 0.9146, 0.8081, 0.9086, 0.7982, 0.4987, 0.9061, 0.471, 0.8762, 0.5081, 0.8442, 0.5141, 0.8507, 0.9517, 0.8517, 0.924, 0.8816, 0.9086, 0.8262, 0.9146, 0.8197, 0.5656, 0.8485, 0.5379, 0.8946, 0.5225, 0.8482, 0.5285, 0.8383, 0.8848, 0.8701, 0.8571, 0.8239, 0.8942, 0.8137, 0.9002, 0.8237, 0.8942, 0.8021, 0.9002, 0.7957, 0.9044, 0.8109, 0.9044, 0.8109, 0.9146, 0.8197, 0.9086, 0.8262, 0.9044, 0.8109, 0.9044, 0.8109, 0.5285, 0.8267, 0.5285, 0.8383, 0.5183, 0.8355, 0.5183, 0.8355, 0.5081, 0.8442, 0.5081, 0.8326, 0.5183, 0.8355, 0.5183, 0.8355, 0.8942, 0.8137, 0.8942, 0.8021, 0.9044, 0.8109, 0.9044, 0.8109, 0.5081, 0.8326, 0.5141, 0.8227, 0.5183, 0.8355, 0.5183, 0.8355, 0.9146, 0.8081, 0.9146, 0.8197, 0.9044, 0.8109, 0.9044, 0.8109, 0.5285, 0.8383, 0.5225, 0.8482, 0.5183, 0.8355, 0.5183, 0.8355, 0.9086, 0.7982, 0.9146, 0.8081, 0.9044, 0.8109, 0.9044, 0.8109, 0.9002, 0.8237, 0.8942, 0.8137, 0.9044, 0.8109, 0.9044, 0.8109, 0.5141, 0.8227, 0.5225, 0.8202, 0.5183, 0.8355, 0.5183, 0.8355, 0.5225, 0.8482, 0.5141, 0.8507, 0.5183, 0.8355, 0.5183, 0.8355, 0.9002, 0.7957, 0.9086, 0.7982, 0.9044, 0.8109, 0.9044, 0.8109, 0.9086, 0.8262, 0.9002, 0.8237, 0.9044, 0.8109, 0.9044, 0.8109, 0.5225, 0.8202, 0.5285, 0.8267, 0.5183, 0.8355, 0.5183, 0.8355, 0.5141, 0.8507, 0.5081, 0.8442, 0.5183, 0.8355, 0.5183, 0.8355, 0.9349, 0.9213, 0.9458, 0.8816, 0.9638, 0.8816, 0.9738, 0.9213, 0.4632, 0.6192, 0.4632, 0.6014, 0.4707, 0.6013, 0.4707, 0.6191, 0.7619, 0.2887, 0.723, 0.2887, 0.7335, 0.2313, 0.7514, 0.2313, 0.896, 0.9341, 0.9061, 0.8926, 0.924, 0.8926, 0.9349, 0.9341, 0.924, 0.8926, 0.9061, 0.8926, 0.9062, 0.8816, 0.9241, 0.8816, 0.9734, 0.9213, 0.9734, 0.9601, 0.9349, 0.9496, 0.9349, 0.9318, 0.5488, 0.9475, 0.5595, 0.9061, 0.5775, 0.9061, 0.5877, 0.9475, 0.896, 0.939, 0.8571, 0.939, 0.8677, 0.8816, 0.8856, 0.8816, 0.4717, 0.6021, 0.4717, 0.5843, 0.4792, 0.5844, 0.4792, 0.6023, 0.471, 0.9572, 0.4812, 0.9173, 0.4991, 0.9173, 0.5099, 0.9572, 0.4991, 0.9173, 0.4812, 0.9173, 0.4812, 0.9061, 0.4992, 0.9061, 0.9345, 0.9341, 0.9345, 0.9728, 0.896, 0.9624, 0.896, 0.9445])
me_cube_003.materials.append(mat_dronebody)
me_cube_003.materials.append(mat_droneaccent)
me_cube_003.materials.append(mat_dronefans)
me_cube_003.materials.append(mat_dronelight)
me_cube_003.use_remesh_preserve_volume = False
me_cube_003.use_remesh_preserve_attributes = False
me_cube_003.use_mirror_vertex_groups = False
me_cube_003.update()
me_cube_004 = bpy.data.meshes.new('Cube.004')
me_cube_004.from_pydata([(-1.192e-07, -0.2414, 0.03191), (-1.192e-07, -0.2414, -0.03191), (-0.1707, -0.1707, 0.03191), (-0.1707, -0.1707, -0.03191), (-0.2414, 5.96e-08, 0.03191), (-0.2414, 5.96e-08, -0.03191), (-0.1707, 0.1707, 0.03191), (-0.1707, 0.1707, -0.03191), (-2.384e-07, 0.2414, 0.03191), (-2.384e-07, 0.2414, -0.03191), (0.1707, 0.1707, 0.03191), (0.1707, 0.1707, -0.03191), (0.2414, 2.384e-07, 0.03191), (0.2414, 2.384e-07, -0.03191), (0.1707, -0.1707, 0.03191), (0.1707, -0.1707, -0.03191), (-1.788e-07, -0.05209, 0.01471), (-1.788e-07, -0.05209, -0.01471), (-0.03684, -0.03684, 0.01471), (-0.03684, -0.03684, -0.01471), (-0.05209, 1.788e-07, 0.01471), (-0.05209, 1.788e-07, -0.01471), (-0.03684, 0.03684, 0.01471), (-0.03684, 0.03684, -0.01471), (-1.788e-07, 0.05209, 0.01471), (-1.788e-07, 0.05209, -0.01471), (0.03684, 0.03684, 0.01471), (0.03684, 0.03684, -0.01471), (0.05209, 2.384e-07, 0.01471), (0.05209, 2.384e-07, -0.01471), (0.03684, -0.03684, 0.01471), (0.03684, -0.03684, -0.01471), (-2.98e-07, 1.788e-07, 0.01471), (-2.98e-07, 1.788e-07, -0.01471), (-2.98e-07, 1.788e-07, 0.01471), (-2.98e-07, 1.788e-07, -0.01471), (-2.98e-07, 1.788e-07, 0.01471), (-2.98e-07, 1.788e-07, -0.01471), (-2.98e-07, 1.788e-07, 0.01471), (-2.98e-07, 1.788e-07, -0.01471), (-2.98e-07, 1.788e-07, 0.01471), (-2.98e-07, 1.788e-07, -0.01471), (-2.98e-07, 1.788e-07, 0.01471), (-2.98e-07, 1.788e-07, -0.01471), (-2.98e-07, 1.788e-07, 0.01471), (-2.98e-07, 1.788e-07, -0.01471), (-2.98e-07, 1.788e-07, 0.01471), (-2.98e-07, 1.788e-07, -0.01471)], [], [(0, 1, 3, 2), (4, 5, 7, 6), (8, 9, 11, 10), (12, 13, 15, 14), (4, 6, 22, 20), (0, 2, 18, 16), (7, 5, 21, 23), (3, 1, 17, 19), (12, 14, 30, 28), (15, 13, 29, 31), (8, 10, 26, 24), (11, 9, 25, 27), (23, 21, 37, 39), (31, 29, 45, 47), (22, 24, 40, 38), (30, 16, 32, 46), (25, 23, 39, 41), (16, 18, 34, 32), (17, 31, 47, 33), (24, 26, 42, 40), (19, 17, 33, 35), (27, 25, 41, 43), (18, 20, 36, 34), (26, 28, 44, 42), (21, 19, 35, 37), (29, 27, 43, 45), (20, 22, 38, 36), (28, 30, 46, 44), (3, 19, 18, 2), (18, 19, 21, 20), (5, 4, 20, 21), (7, 23, 22, 6), (22, 23, 25, 24), (9, 8, 24, 25), (11, 27, 26, 10), (13, 12, 28, 29), (26, 27, 29, 28), (15, 31, 30, 14), (30, 31, 17, 16), (1, 0, 16, 17)])
me_cube_004.polygons.foreach_set('material_index', [2, 2, 2, 2, 2, 2, 2, 2, 2, 2, 2, 2, 2, 2, 2, 2, 2, 2, 2, 2, 2, 2, 2, 2, 2, 2, 2, 2, 2, 2, 2, 2, 2, 2, 2, 2, 2, 2, 2, 2])
_uv = me_cube_004.uv_layers.new(name='UVMap')
_uv.uv.foreach_set('vector', [0.6019, 0.8954, 0.6408, 0.8955, 0.6408, 0.9469, 0.6019, 0.9468, 0.7703, 0.5727, 0.7703, 0.5339, 0.805, 0.5343, 0.805, 0.5731, 0.1689, 0.8906, 0.2078, 0.8908, 0.2078, 0.943, 0.1689, 0.9428, 0.2114, 0.6728, 0.2114, 0.634, 0.2461, 0.6334, 0.2461, 0.6721, 0.8357, 0.4613, 0.8749, 0.4728, 0.8596, 0.5192, 0.8511, 0.5167, 0.8081, 0.545, 0.8081, 0.4912, 0.8451, 0.5232, 0.8451, 0.5348, 0.8358, 0.1702, 0.875, 0.1587, 0.8596, 0.2141, 0.8511, 0.2165, 0.9026, 0.1886, 0.9026, 0.2423, 0.8656, 0.2321, 0.8656, 0.2205, 0.8749, 0.6026, 0.8357, 0.5911, 0.8511, 0.5447, 0.8596, 0.5472, 0.875, 0.2884, 0.8358, 0.2999, 0.8511, 0.2446, 0.8596, 0.2421, 0.9026, 0.519, 0.9026, 0.5727, 0.8655, 0.5408, 0.8655, 0.5292, 0.8081, 0.2701, 0.8081, 0.2163, 0.8452, 0.2265, 0.8452, 0.2381, 0.8511, 0.2165, 0.8596, 0.2141, 0.8554, 0.2293, 0.8554, 0.2293, 0.8596, 0.2421, 0.8511, 0.2446, 0.8554, 0.2293, 0.8554, 0.2293, 0.8596, 0.5192, 0.8655, 0.5292, 0.8553, 0.532, 0.8553, 0.532, 0.8511, 0.5447, 0.8451, 0.5348, 0.8553, 0.532, 0.8553, 0.532, 0.8452, 0.2265, 0.8511, 0.2165, 0.8554, 0.2293, 0.8554, 0.2293, 0.8451, 0.5348, 0.8451, 0.5232, 0.8553, 0.532, 0.8553, 0.532, 0.8656, 0.2321, 0.8596, 0.2421, 0.8554, 0.2293, 0.8554, 0.2293, 0.8655, 0.5292, 0.8655, 0.5408, 0.8553, 0.532, 0.8553, 0.532, 0.8656, 0.2205, 0.8656, 0.2321, 0.8554, 0.2293, 0.8554, 0.2293, 0.8452, 0.2381, 0.8452, 0.2265, 0.8554, 0.2293, 0.8554, 0.2293, 0.8451, 0.5232, 0.8511, 0.5167, 0.8553, 0.532, 0.8553, 0.532, 0.8655, 0.5408, 0.8596, 0.5472, 0.8553, 0.532, 0.8553, 0.532, 0.8596, 0.2141, 0.8656, 0.2205, 0.8554, 0.2293, 0.8554, 0.2293, 0.8511, 0.2446, 0.8452, 0.2381, 0.8554, 0.2293, 0.8554, 0.2293, 0.8511, 0.5167, 0.8596, 0.5192, 0.8553, 0.532, 0.8553, 0.532, 0.8596, 0.5472, 0.8511, 0.5447, 0.8553, 0.532, 0.8553, 0.532, 0.8112, 0.9669, 0.8221, 0.9271, 0.84, 0.9271, 0.8501, 0.9669, 0.4632, 0.6372, 0.4632, 0.6193, 0.4707, 0.6192, 0.4707, 0.6371, 0.8008, 0.2887, 0.7619, 0.2887, 0.7724, 0.2313, 0.7903, 0.2313, 0.13, 0.9431, 0.1401, 0.9017, 0.158, 0.9017, 0.1689, 0.9431, 0.158, 0.9017, 0.1401, 0.9017, 0.1401, 0.8906, 0.1581, 0.8906, 0.3781, 0.9701, 0.3781, 0.9313, 0.4166, 0.9418, 0.4166, 0.9596, 0.5099, 0.9475, 0.5207, 0.9061, 0.5386, 0.9061, 0.5488, 0.9475, 0.8501, 0.9271, 0.8112, 0.9271, 0.8217, 0.8697, 0.8396, 0.8697, 0.4717, 0.5842, 0.4717, 0.5663, 0.4792, 0.5665, 0.4792, 0.5843, 0.6797, 0.9465, 0.6899, 0.9067, 0.7078, 0.9067, 0.7186, 0.9465, 0.7078, 0.9067, 0.6899, 0.9067, 0.6899, 0.8954, 0.7078, 0.8954, 0.455, 0.9313, 0.455, 0.9701, 0.4166, 0.9596, 0.4166, 0.9418])
me_cube_004.materials.append(mat_dronebody)
me_cube_004.materials.append(mat_droneaccent)
me_cube_004.materials.append(mat_dronefans)
me_cube_004.materials.append(mat_dronelight)
me_cube_004.use_remesh_preserve_volume = False
me_cube_004.use_remesh_preserve_attributes = False
me_cube_004.use_mirror_vertex_groups = False
me_cube_004.update()

# ---- objects
ob_dronebody = bpy.data.objects.new('DroneBody', me_cube_001)
ob_fan_004 = bpy.data.objects.new('Fan.004', me_cube_000)
ob_fan_001 = bpy.data.objects.new('Fan.001', me_cube_002)
ob_fan_002 = bpy.data.objects.new('Fan.002', me_cube_003)
ob_fan_003 = bpy.data.objects.new('Fan.003', me_cube_004)

# ---- transforms, parenting, visibility, modifiers, constraints
ob_dronebody.location = (0.0, 0.0, 0.0)
ob_dronebody.lineart.crease_threshold = 0.0
_m = ob_dronebody.modifiers.new('Mirror', 'MIRROR')
ob_fan_004.location = (0.5051, 0.8513, 0.2043)
ob_fan_004.lineart.crease_threshold = 0.0
ob_fan_001.location = (0.5051, -0.9144, 0.2043)
ob_fan_001.lineart.crease_threshold = 0.0
ob_fan_002.location = (-0.5051, 0.8513, 0.2043)
ob_fan_002.lineart.crease_threshold = 0.0
ob_fan_003.location = (-0.5051, -0.9144, 0.2043)
ob_fan_003.lineart.crease_threshold = 0.0

# ---- collection membership
col_collection.objects.link(ob_dronebody)
col_collection.objects.link(ob_fan_004)
col_collection.objects.link(ob_fan_001)
col_collection.objects.link(ob_fan_002)
col_collection.objects.link(ob_fan_003)

# ---- scene / render settings (as saved in the file)
scene.frame_start = 1; scene.frame_end = 250; scene.frame_set(0)
scene.render.engine = 'BLENDER_EEVEE_NEXT'
scene.cycles.use_denoising = False
scene.cycles.samples = 128
scene.cycles.sampling_pattern = 'TABULATED_SOBOL'
scene.cycles.use_adaptive_sampling = False
scene.cycles.use_light_tree = False
scene.view_settings.view_transform = 'Filmic'
bpy.context.view_layer.update()

# ---- added for rendering (the .blend has no active camera and no usable light): camera, sun
cam_auto = bpy.data.cameras.new('AutoCamera')
cam_auto.lens = 50.0
cam_auto.sensor_width = 36.0
cam_auto.clip_end = 1000.0
ob_auto_camera = bpy.data.objects.new('AutoCamera', cam_auto)
scene.collection.objects.link(ob_auto_camera)
ob_auto_camera.location = (2.81058, -3.41821, 2.31898)
ob_auto_camera.rotation_euler = (1.09748, -7.21219e-08, 0.694738)
scene.camera = ob_auto_camera
light_auto_sun = bpy.data.lights.new('AutoSun', 'SUN')
light_auto_sun.energy = 3.0
light_auto_sun.angle = 0.0523599
ob_auto_sun = bpy.data.objects.new('AutoSun', light_auto_sun)
scene.collection.objects.link(ob_auto_sun)
ob_auto_sun.rotation_euler = (0.872665, 0.174533, 0.523599)
bpy.context.view_layer.update()
